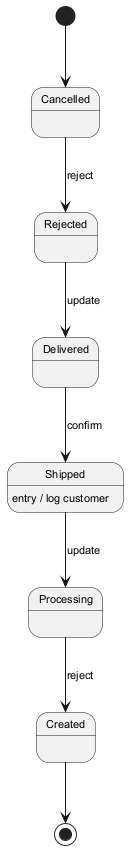

The diagram above was rendered by PlantUML. Its source (embedded in the PNG):
@startuml
skinparam defaultFontSize 11
[*] --> Cancelled
Cancelled --> Rejected : reject
Rejected --> Delivered : update
Delivered --> Shipped : confirm
Shipped --> Processing : update
Shipped : entry / log customer
Processing --> Created : reject
Created --> [*]
@enduml